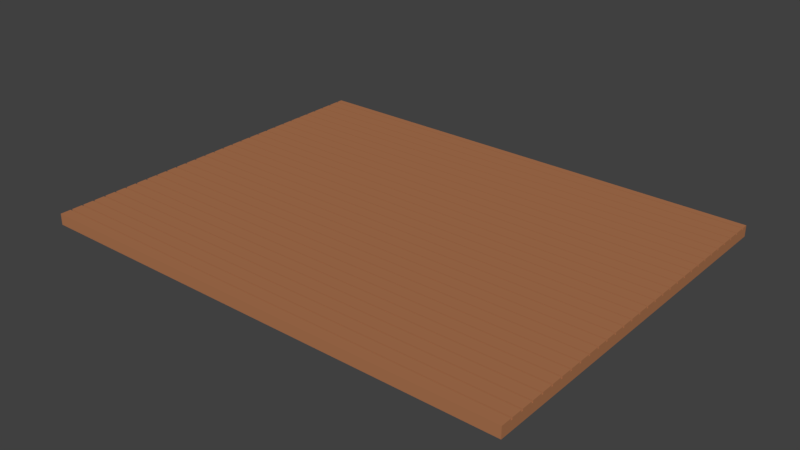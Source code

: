 # Source: DECKE_14.blend  (saved by Blender 2.79.0; exported with 4.5.12 LTS)
import bpy
from mathutils import Matrix  # noqa: F401  (used for matrix-valued properties, if any)

bpy.ops.wm.read_factory_settings(use_empty=True)
scene = bpy.context.scene
scene.name = 'Scene'

# ---- collections
col_collection_1 = bpy.data.collections.new('Collection 1'); scene.collection.children.link(col_collection_1)

# ---- materials (node trees are filled in below, after node groups)
mat_material_001 = bpy.data.materials.new('Material.001')
mat_material_001.alpha_threshold = 0.0
mat_material_001.use_transparent_shadow = False
mat_material_001.diffuse_color = (0.42, 0.1763, 0.08063, 1.0)
mat_material_001.roughness = 0.5

# ---- material node trees

# ---- world
world_world = bpy.data.worlds.new('World'); scene.world = world_world
world_world.color = (0.05088, 0.05088, 0.05088)
world_world.use_sun_shadow = False
world_world.sun_shadow_jitter_overblur = 0.0
world_world.cycles.sampling_method = 'MANUAL'

# ---- meshes
me_cube_002 = bpy.data.meshes.new('Cube.002')
me_cube_002.from_pydata([(-1.52, -0.9767, -0.03472), (-1.52, -0.9767, 0.03472), (-1.52, 0.7534, -0.03472), (-1.52, 0.7534, 0.03472), (1.52, -0.9767, -0.03472), (1.52, -0.9767, 0.03472), (1.52, 0.7534, -0.03472), (1.52, 0.7534, 0.03472), (-1.52, 0.7149, -0.03472), (-1.52, 0.7039, -0.03472), (-1.52, 0.6381, -0.03472), (-1.52, 0.627, -0.03472), (-1.52, 0.5612, -0.03472), (-1.52, 0.5501, -0.03472), (-1.52, 0.4843, -0.03472), (-1.52, 0.4732, -0.03472), (-1.52, 0.4074, -0.03472), (-1.52, 0.3964, -0.03472), (-1.52, 0.3305, -0.03472), (-1.52, 0.3195, -0.03472), (-1.52, 0.2537, -0.03472), (-1.52, 0.2426, -0.03472), (-1.52, 0.1768, -0.03472), (-1.52, 0.1657, -0.03472), (-1.52, 0.09989, -0.03472), (-1.52, 0.08883, -0.03472), (-1.52, 0.02301, -0.03472), (-1.52, 0.01195, -0.03472), (-1.52, -0.05388, -0.03472), (-1.52, -0.06493, -0.03472), (-1.52, -0.1308, -0.03472), (-1.52, -0.1418, -0.03472), (-1.52, -0.2076, -0.03472), (-1.52, -0.2187, -0.03472), (-1.52, -0.2845, -0.03472), (-1.52, -0.2956, -0.03472), (-1.52, -0.3614, -0.03472), (-1.52, -0.3725, -0.03472), (-1.52, -0.4383, -0.03472), (-1.52, -0.4493, -0.03472), (-1.52, -0.5152, -0.03472), (-1.52, -0.5262, -0.03472), (-1.52, -0.592, -0.03472), (-1.52, -0.6031, -0.03472), (-1.52, -0.6689, -0.03472), (-1.52, -0.68, -0.03472), (-1.52, -0.7458, -0.03472), (-1.52, -0.7569, -0.03472), (-1.52, -0.8227, -0.03472), (-1.52, -0.8337, -0.03472), (-1.52, -0.8996, -0.03472), (-1.52, -0.9106, -0.03472), (-1.52, -0.7569, 0.03472), (-1.52, -0.6689, 0.03472), (-1.52, -0.6031, 0.03472), (-1.52, -0.592, 0.03472), (-1.52, -0.5262, 0.03472), (-1.52, -0.5152, 0.03472), (-1.52, -0.4493, 0.03472), (-1.52, -0.4383, 0.03472), (-1.52, -0.3725, 0.03472), (-1.52, -0.2076, 0.03472), (-1.52, -0.05388, 0.03472), (-1.52, 0.02301, 0.03472), (-1.52, 0.08883, 0.03472), (-1.52, 0.2426, 0.03472), (-1.52, 0.2537, 0.03472), (-1.52, 0.4732, 0.03472), (-1.52, 0.4843, 0.03472), (-1.52, 0.5612, 0.03472), (-1.52, 0.627, 0.03472), (-1.52, 0.6381, 0.03472), (-1.52, 0.7039, 0.03472), (-1.52, 0.7149, 0.03472), (1.52, -0.9106, -0.03472), (1.52, -0.8996, -0.03472), (1.52, -0.8337, -0.03472), (1.52, -0.8227, -0.03472), (1.52, -0.7569, -0.03472), (1.52, -0.7458, -0.03472), (1.52, -0.68, -0.03472), (1.52, -0.6689, -0.03472), (1.52, -0.6031, -0.03472), (1.52, -0.592, -0.03472), (1.52, -0.5262, -0.03472), (1.52, -0.5152, -0.03472), (1.52, -0.4493, -0.03472), (1.52, -0.4383, -0.03472), (1.52, -0.3725, -0.03472), (1.52, -0.3614, -0.03472), (1.52, -0.2956, -0.03472), (1.52, -0.2845, -0.03472), (1.52, -0.2187, -0.03472), (1.52, -0.2076, -0.03472), (1.52, -0.1418, -0.03472), (1.52, -0.1308, -0.03472), (1.52, -0.06493, -0.03472), (1.52, -0.05388, -0.03472), (1.52, 0.01195, -0.03472), (1.52, 0.02301, -0.03472), (1.52, 0.08883, -0.03472), (1.52, 0.09989, -0.03472), (1.52, 0.1657, -0.03472), (1.52, 0.1768, -0.03472), (1.52, 0.2426, -0.03472), (1.52, 0.2537, -0.03472), (1.52, 0.3195, -0.03472), (1.52, 0.3305, -0.03472), (1.52, 0.3964, -0.03472), (1.52, 0.4074, -0.03472), (1.52, 0.4732, -0.03472), (1.52, 0.4843, -0.03472), (1.52, 0.5501, -0.03472), (1.52, 0.5612, -0.03472), (1.52, 0.627, -0.03472), (1.52, 0.6381, -0.03472), (1.52, 0.7039, -0.03472), (1.52, 0.7149, -0.03472), (1.52, 0.7149, 0.03472), (1.52, 0.7039, 0.03472), (1.52, 0.6381, 0.03472), (1.52, 0.627, 0.03472), (1.52, 0.5612, 0.03472), (1.52, 0.5501, 0.03472), (1.52, 0.2426, 0.03472), (1.52, 0.09989, 0.03472), (1.52, 0.02301, 0.03472), (1.52, -0.05388, 0.03472), (1.52, -0.4383, 0.03472), (1.52, -0.4493, 0.03472), (1.52, -0.5152, 0.03472), (1.52, -0.5262, 0.03472), (1.52, -0.592, 0.03472), (1.52, -0.6031, 0.03472), (1.52, -0.6689, 0.03472), (1.52, -0.8227, 0.03472), (1.52, -0.8337, 0.03472), (1.52, -0.9106, 0.03472), (-1.52, -0.9106, 0.03472), (-1.52, -0.8996, 0.03472), (-1.52, -0.8337, 0.03472), (-1.52, -0.8227, 0.03472), (-1.52, -0.7458, 0.03472), (-1.52, -0.68, 0.03472), (-1.52, -0.3614, 0.03472), (-1.52, -0.2956, 0.03472), (-1.52, -0.2845, 0.03472), (-1.52, -0.2187, 0.03472), (-1.52, -0.1418, 0.03472), (-1.52, -0.1308, 0.03472), (-1.52, -0.06493, 0.03472), (-1.52, 0.01195, 0.03472), (-1.52, 0.09989, 0.03472), (-1.52, 0.1657, 0.03472), (-1.52, 0.1768, 0.03472), (-1.52, 0.3195, 0.03472), (-1.52, 0.3305, 0.03472), (-1.52, 0.3964, 0.03472), (-1.52, 0.4074, 0.03472), (-1.52, 0.5501, 0.03472), (1.52, 0.4843, 0.03472), (1.52, 0.4732, 0.03472), (1.52, 0.4074, 0.03472), (1.52, 0.3964, 0.03472), (1.52, 0.3305, 0.03472), (1.52, 0.3195, 0.03472), (1.52, 0.2537, 0.03472), (1.52, 0.1768, 0.03472), (1.52, 0.1657, 0.03472), (1.52, 0.08883, 0.03472), (1.52, 0.01195, 0.03472), (1.52, -0.06493, 0.03472), (1.52, -0.1308, 0.03472), (1.52, -0.1418, 0.03472), (1.52, -0.2076, 0.03472), (1.52, -0.2187, 0.03472), (1.52, -0.2845, 0.03472), (1.52, -0.2956, 0.03472), (1.52, -0.3614, 0.03472), (1.52, -0.3725, 0.03472), (1.52, -0.68, 0.03472), (1.52, -0.7458, 0.03472), (1.52, -0.7569, 0.03472), (1.52, -0.8996, 0.03472), (-1.52, -0.6031, 0.02322), (-1.52, -0.592, 0.02322), (-1.52, -0.5262, 0.02322), (-1.52, -0.5152, 0.02322), (-1.52, -0.4493, 0.02322), (-1.52, -0.4383, 0.02322), (-1.52, 0.2426, 0.02322), (-1.52, 0.2537, 0.02322), (-1.52, 0.4732, 0.02322), (-1.52, 0.4843, 0.02322), (-1.52, 0.627, 0.02322), (-1.52, 0.6381, 0.02322), (-1.52, 0.7039, 0.02322), (-1.52, 0.7149, 0.02322), (1.52, 0.7149, 0.02322), (1.52, 0.7039, 0.02322), (1.52, 0.6381, 0.02322), (1.52, 0.627, 0.02322), (1.52, 0.5612, 0.02322), (1.52, 0.5501, 0.02322), (1.52, -0.4383, 0.02322), (1.52, -0.4493, 0.02322), (1.52, -0.5152, 0.02322), (1.52, -0.5262, 0.02322), (1.52, -0.592, 0.02322), (1.52, -0.6031, 0.02322), (1.52, -0.8227, 0.02322), (1.52, -0.8337, 0.02322), (-1.52, 0.5612, 0.02322), (1.52, 0.2426, 0.02322), (-1.52, 0.02301, 0.02322), (1.52, 0.02301, 0.02322), (-1.52, -0.05388, 0.02322), (1.52, -0.05388, 0.02322), (-1.52, -0.6689, 0.02322), (1.52, -0.6689, 0.02322), (-1.52, -0.9106, 0.02322), (-1.52, -0.8996, 0.02322), (-1.52, -0.8337, 0.02322), (-1.52, -0.8227, 0.02322), (-1.52, -0.2956, 0.02322), (-1.52, -0.2845, 0.02322), (-1.52, -0.1418, 0.02322), (-1.52, -0.1308, 0.02322), (-1.52, 0.1657, 0.02322), (-1.52, 0.1768, 0.02322), (-1.52, 0.3195, 0.02322), (-1.52, 0.3305, 0.02322), (-1.52, 0.3964, 0.02322), (-1.52, 0.4074, 0.02322), (1.52, 0.4843, 0.02322), (1.52, 0.4732, 0.02322), (1.52, 0.4074, 0.02322), (1.52, 0.3964, 0.02322), (1.52, 0.3305, 0.02322), (1.52, 0.3195, 0.02322), (1.52, 0.1768, 0.02322), (1.52, 0.1657, 0.02322), (1.52, -0.1308, 0.02322), (1.52, -0.1418, 0.02322), (1.52, -0.2076, 0.02322), (1.52, -0.2187, 0.02322), (1.52, -0.2845, 0.02322), (1.52, -0.2956, 0.02322), (1.52, -0.3614, 0.02322), (1.52, -0.3725, 0.02322), (1.52, -0.7458, 0.02322), (1.52, -0.7569, 0.02322), (-1.52, 0.01195, 0.02322), (1.52, 0.01195, 0.02322), (-1.52, -0.06493, 0.02322), (1.52, -0.06493, 0.02322), (-1.52, -0.2187, 0.02322), (-1.52, -0.3614, 0.02322), (-1.52, -0.68, 0.02322), (1.52, -0.68, 0.02322), (-1.52, -0.7458, 0.02322), (1.52, -0.8996, 0.02322), (-1.52, -0.7569, 0.02322), (-1.52, -0.3725, 0.02322), (-1.52, -0.2076, 0.02322), (-1.52, 0.08883, 0.02322), (-1.52, 0.09989, 0.02322), (-1.52, 0.5501, 0.02322), (1.52, 0.2537, 0.02322), (1.52, 0.09989, 0.02322), (1.52, 0.08883, 0.02322), (1.52, -0.9106, 0.02322), (-1.52, -1.592, -0.03472), (-1.52, -1.592, 0.03472), (1.52, -1.592, -0.03472), (1.52, -1.592, 0.03472), (-1.52, -0.9878, -0.03472), (-1.52, -1.054, -0.03472), (-1.52, -1.065, -0.03472), (-1.52, -1.131, -0.03472), (-1.52, -1.142, -0.03472), (-1.52, -1.207, -0.03472), (-1.52, -1.218, -0.03472), (-1.52, -1.284, -0.03472), (-1.52, -1.295, -0.03472), (-1.52, -1.361, -0.03472), (-1.52, -1.372, -0.03472), (-1.52, -1.438, -0.03472), (-1.52, -1.449, -0.03472), (-1.52, -1.515, -0.03472), (-1.52, -1.526, -0.03472), (-1.52, -1.372, 0.03472), (-1.52, -1.284, 0.03472), (-1.52, -1.218, 0.03472), (-1.52, -1.207, 0.03472), (-1.52, -1.142, 0.03472), (-1.52, -1.131, 0.03472), (-1.52, -1.065, 0.03472), (-1.52, -1.054, 0.03472), (-1.52, -0.9878, 0.03472), (1.52, -1.526, -0.03472), (1.52, -1.515, -0.03472), (1.52, -1.449, -0.03472), (1.52, -1.438, -0.03472), (1.52, -1.372, -0.03472), (1.52, -1.361, -0.03472), (1.52, -1.295, -0.03472), (1.52, -1.284, -0.03472), (1.52, -1.218, -0.03472), (1.52, -1.207, -0.03472), (1.52, -1.142, -0.03472), (1.52, -1.131, -0.03472), (1.52, -1.065, -0.03472), (1.52, -1.054, -0.03472), (1.52, -0.9878, -0.03472), (1.52, -1.054, 0.03472), (1.52, -1.065, 0.03472), (1.52, -1.131, 0.03472), (1.52, -1.142, 0.03472), (1.52, -1.207, 0.03472), (1.52, -1.218, 0.03472), (1.52, -1.284, 0.03472), (1.52, -1.438, 0.03472), (1.52, -1.449, 0.03472), (1.52, -1.526, 0.03472), (-1.52, -1.526, 0.03472), (-1.52, -1.515, 0.03472), (-1.52, -1.449, 0.03472), (-1.52, -1.438, 0.03472), (-1.52, -1.361, 0.03472), (-1.52, -1.295, 0.03472), (1.52, -0.9878, 0.03472), (1.52, -1.295, 0.03472), (1.52, -1.361, 0.03472), (1.52, -1.372, 0.03472), (1.52, -1.515, 0.03472), (-1.52, -1.218, 0.02322), (-1.52, -1.207, 0.02322), (-1.52, -1.142, 0.02322), (-1.52, -1.131, 0.02322), (-1.52, -1.065, 0.02322), (-1.52, -1.054, 0.02322), (1.52, -1.054, 0.02322), (1.52, -1.065, 0.02322), (1.52, -1.131, 0.02322), (1.52, -1.142, 0.02322), (1.52, -1.207, 0.02322), (1.52, -1.218, 0.02322), (1.52, -1.438, 0.02322), (1.52, -1.449, 0.02322), (-1.52, -1.284, 0.02322), (1.52, -1.284, 0.02322), (-1.52, -1.526, 0.02322), (-1.52, -1.515, 0.02322), (-1.52, -1.449, 0.02322), (-1.52, -1.438, 0.02322), (1.52, -0.9767, 0.02322), (1.52, -0.9878, 0.02322), (1.52, -1.361, 0.02322), (1.52, -1.372, 0.02322), (-1.52, -0.9767, 0.02322), (-1.52, -1.295, 0.02322), (1.52, -1.295, 0.02322), (-1.52, -1.361, 0.02322), (1.52, -1.515, 0.02322), (-1.52, -1.372, 0.02322), (-1.52, -0.9878, 0.02322), (1.52, -1.526, 0.02322)], [], [(2, 3, 7, 6), (7, 118, 198, 199, 119, 120, 200, 201, 121, 122, 202, 203, 123, 160, 234, 235, 161, 162, 236, 237, 163, 164, 238, 239, 165, 166, 268, 213, 124, 167, 240, 241, 168, 125, 269, 270, 169, 126, 215, 253, 170, 127, 217, 255, 171, 172, 242, 243, 173, 174, 244, 245, 175, 176, 246, 247, 177, 178, 248, 249, 179, 128, 204, 205, 129, 130, 206, 207, 131, 132, 208, 209, 133, 134, 219, 259, 180, 181, 250, 251, 182, 135, 210, 211, 136, 183, 261, 271, 137, 5, 356, 357, 331, 315, 342, 343, 316, 317, 344, 345, 318, 319, 346, 347, 320, 321, 351, 362, 332, 333, 358, 359, 334, 322, 348, 349, 323, 335, 364, 367, 324, 275, 274, 300, 301, 302, 303, 304, 305, 306, 307, 308, 309, 310, 311, 312, 313, 314, 4, 74, 75, 76, 77, 78, 79, 80, 81, 82, 83, 84, 85, 86, 87, 88, 89, 90, 91, 92, 93, 94, 95, 96, 97, 98, 99, 100, 101, 102, 103, 104, 105, 106, 107, 108, 109, 110, 111, 112, 113, 114, 115, 116, 117, 6), (51, 74, 4, 0), (137, 138, 1, 5), (7, 3, 73, 118), (119, 72, 71, 120), (121, 70, 69, 122), (123, 159, 68, 160), (161, 67, 158, 162), (163, 157, 156, 164), (165, 155, 66, 166), (124, 65, 154, 167), (168, 153, 152, 125), (169, 64, 63, 126), (170, 151, 62, 127), (171, 150, 149, 172), (173, 148, 61, 174), (175, 147, 146, 176), (177, 145, 144, 178), (179, 60, 59, 128), (129, 58, 57, 130), (131, 56, 55, 132), (133, 54, 53, 134), (180, 143, 142, 181), (182, 52, 141, 135), (136, 140, 139, 183), (2, 6, 117, 8), (8, 117, 116, 9), (9, 116, 115, 10), (10, 115, 114, 11), (11, 114, 113, 12), (12, 113, 112, 13), (13, 112, 111, 14), (14, 111, 110, 15), (15, 110, 109, 16), (16, 109, 108, 17), (17, 108, 107, 18), (18, 107, 106, 19), (19, 106, 105, 20), (20, 105, 104, 21), (21, 104, 103, 22), (22, 103, 102, 23), (23, 102, 101, 24), (24, 101, 100, 25), (25, 100, 99, 26), (26, 99, 98, 27), (27, 98, 97, 28), (28, 97, 96, 29), (29, 96, 95, 30), (30, 95, 94, 31), (31, 94, 93, 32), (32, 93, 92, 33), (33, 92, 91, 34), (34, 91, 90, 35), (35, 90, 89, 36), (36, 89, 88, 37), (37, 88, 87, 38), (38, 87, 86, 39), (39, 86, 85, 40), (40, 85, 84, 41), (41, 84, 83, 42), (42, 83, 82, 43), (43, 82, 81, 44), (44, 81, 80, 45), (45, 80, 79, 46), (46, 79, 78, 47), (47, 78, 77, 48), (48, 77, 76, 49), (49, 76, 75, 50), (50, 75, 74, 51), (151, 170, 253, 252), (153, 168, 241, 228), (167, 154, 229, 240), (155, 165, 239, 230), (164, 156, 231, 238), (134, 53, 218, 219), (157, 163, 237, 232), (54, 133, 209, 184), (162, 158, 233, 236), (132, 55, 185, 208), (56, 131, 207, 186), (198, 197, 196, 199), (200, 195, 194, 201), (202, 212, 267, 203), (234, 193, 192, 235), (236, 233, 232, 237), (238, 231, 230, 239), (268, 191, 190, 213), (240, 229, 228, 241), (269, 266, 265, 270), (215, 214, 252, 253), (217, 216, 254, 255), (242, 227, 226, 243), (244, 264, 256, 245), (246, 225, 224, 247), (248, 257, 263, 249), (204, 189, 188, 205), (206, 187, 186, 207), (208, 185, 184, 209), (219, 218, 258, 259), (250, 260, 262, 251), (210, 223, 222, 211), (261, 221, 220, 271), (150, 171, 255, 254), (172, 149, 227, 242), (148, 173, 243, 226), (159, 123, 203, 267), (147, 175, 245, 256), (160, 68, 193, 234), (176, 146, 225, 246), (67, 161, 235, 192), (145, 177, 247, 224), (166, 66, 191, 268), (178, 144, 257, 248), (125, 152, 266, 269), (143, 180, 259, 258), (118, 73, 197, 198), (64, 169, 270, 265), (181, 142, 260, 250), (72, 119, 199, 196), (174, 61, 264, 244), (183, 139, 221, 261), (120, 71, 195, 200), (60, 179, 249, 263), (70, 121, 201, 194), (52, 182, 251, 262), (122, 69, 212, 202), (135, 141, 223, 210), (65, 124, 213, 190), (140, 136, 211, 222), (126, 63, 214, 215), (138, 137, 271, 220), (127, 62, 216, 217), (128, 59, 189, 204), (58, 129, 205, 188), (130, 57, 187, 206), (290, 300, 274, 272), (274, 275, 273, 272), (324, 325, 273, 275), (331, 299, 298, 315), (316, 297, 296, 317), (318, 295, 294, 319), (320, 293, 292, 321), (332, 330, 329, 333), (334, 291, 328, 322), (323, 327, 326, 335), (0, 4, 314, 276), (276, 314, 313, 277), (277, 313, 312, 278), (278, 312, 311, 279), (279, 311, 310, 280), (280, 310, 309, 281), (281, 309, 308, 282), (282, 308, 307, 283), (283, 307, 306, 284), (284, 306, 305, 285), (285, 305, 304, 286), (286, 304, 303, 287), (287, 303, 302, 288), (288, 302, 301, 289), (289, 301, 300, 290), (321, 292, 350, 351), (293, 320, 347, 336), (319, 294, 337, 346), (295, 318, 345, 338), (356, 360, 366, 357), (342, 341, 340, 343), (344, 339, 338, 345), (346, 337, 336, 347), (351, 350, 361, 362), (358, 363, 365, 359), (348, 355, 354, 349), (364, 353, 352, 367), (5, 1, 360, 356), (330, 332, 362, 361), (333, 329, 363, 358), (335, 326, 353, 364), (299, 331, 357, 366), (291, 334, 359, 365), (322, 328, 355, 348), (327, 323, 349, 354), (325, 324, 367, 352), (315, 298, 341, 342), (297, 316, 343, 340), (317, 296, 339, 344), (51, 0, 276, 277, 278, 279, 280, 281, 282, 283, 284, 285, 286, 287, 288, 289, 290, 272, 273, 325, 352, 353, 326, 327, 354, 355, 328, 291, 365, 363, 329, 330, 361, 350, 292, 293, 336, 337, 294, 295, 338, 339, 296, 297, 340, 341, 298, 299, 366, 360, 1, 138, 220, 221, 139, 140, 222, 223, 141, 52, 262, 260, 142, 143, 258, 218, 53, 54, 184, 185, 55, 56, 186, 187, 57, 58, 188, 189, 59, 60, 263, 257, 144, 145, 224, 225, 146, 147, 256, 264, 61, 148, 226, 227, 149, 150, 254, 216, 62, 151, 252, 214, 63, 64, 265, 266, 152, 153, 228, 229, 154, 65, 190, 191, 66, 155, 230, 231, 156, 157, 232, 233, 158, 67, 192, 193, 68, 159, 267, 212, 69, 70, 194, 195, 71, 72, 196, 197, 73, 3, 2, 8, 9, 10, 11, 12, 13, 14, 15, 16, 17, 18, 19, 20, 21, 22, 23, 24, 25, 26, 27, 28, 29, 30, 31, 32, 33, 34, 35, 36, 37, 38, 39, 40, 41, 42, 43, 44, 45, 46, 47, 48, 49, 50)])
me_cube_002.materials.append(mat_material_001)
me_cube_002.use_remesh_preserve_volume = False
me_cube_002.use_remesh_preserve_attributes = False
me_cube_002.use_mirror_vertex_groups = False
me_cube_002.update()

# ---- objects
ob_cube_004 = bpy.data.objects.new('Cube.004', me_cube_002)

# ---- transforms, parenting, visibility, modifiers, constraints
ob_cube_004.location = (-0.9421, 0.5527, 0.4177)
ob_cube_004.scale = (3.584, 3.584, 3.584)
ob_cube_004.lineart.crease_threshold = 0.0

# ---- collection membership
col_collection_1.objects.link(ob_cube_004)

# ---- scene / render settings (as saved in the file)
scene.frame_start = 1; scene.frame_end = 250; scene.frame_set(1)
scene.render.engine = 'BLENDER_EEVEE_NEXT'
scene.render.resolution_percentage = 50
scene.render.dither_intensity = 0.0
scene.cycles.use_denoising = False
scene.cycles.samples = 128
scene.cycles.sampling_pattern = 'TABULATED_SOBOL'
scene.cycles.use_adaptive_sampling = False
scene.cycles.use_light_tree = False
scene.cycles.blur_glossy = 0.0
scene.cycles.sample_clamp_indirect = 0.0
scene.view_settings.view_transform = 'Standard'
bpy.context.view_layer.update()

# ---- added for rendering (the .blend has no active camera and no usable light): camera, sun
cam_auto = bpy.data.cameras.new('AutoCamera')
cam_auto.lens = 50.0
cam_auto.sensor_width = 36.0
cam_auto.clip_end = 1000.0
ob_auto_camera = bpy.data.objects.new('AutoCamera', cam_auto)
scene.collection.objects.link(ob_auto_camera)
ob_auto_camera.location = (11.7908, -16.2293, 10.604)
ob_auto_camera.rotation_euler = (1.09748, -7.21219e-08, 0.694738)
scene.camera = ob_auto_camera
light_auto_sun = bpy.data.lights.new('AutoSun', 'SUN')
light_auto_sun.energy = 3.0
light_auto_sun.angle = 0.0523599
ob_auto_sun = bpy.data.objects.new('AutoSun', light_auto_sun)
scene.collection.objects.link(ob_auto_sun)
ob_auto_sun.rotation_euler = (0.872665, 0.174533, 0.523599)
bpy.context.view_layer.update()
